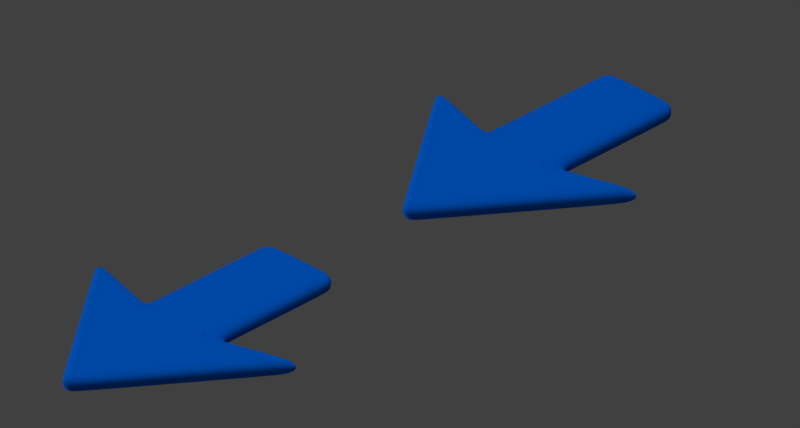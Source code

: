 # Source: queue_blueprint_ghost.blend  (saved by Blender 2.79.0; exported with 4.5.12 LTS)
import bpy
from mathutils import Matrix  # noqa: F401  (used for matrix-valued properties, if any)

bpy.ops.wm.read_factory_settings(use_empty=True)
scene = bpy.context.scene
scene.name = 'Scene'

# ---- collections
col_collection_1 = bpy.data.collections.new('Collection 1'); scene.collection.children.link(col_collection_1)

# ---- materials (node trees are filled in below, after node groups)
mat_material_001 = bpy.data.materials.new('Material.001')
mat_material_001.alpha_threshold = 0.0
mat_material_001.use_transparent_shadow = False
mat_material_001.diffuse_color = (0.0, 0.1736, 1.0, 1.0)
mat_material_001.roughness = 0.5
mat_material_001.specular_intensity = 1.0

# ---- material node trees

# ---- world
world_world = bpy.data.worlds.new('World'); scene.world = world_world
world_world.color = (0.05088, 0.05088, 0.05088)
world_world.use_sun_shadow = False
world_world.sun_shadow_jitter_overblur = 0.0
world_world.cycles.sampling_method = 'MANUAL'

# ---- cameras
cam_camera = bpy.data.cameras.new('Camera')
cam_camera.type = 'ORTHO'
cam_camera.clip_end = 100.0
cam_camera.lens = 35.0
cam_camera.sensor_width = 32.0
cam_camera.sensor_height = 18.0
cam_camera.ortho_scale = 9.714
cam_camera.dof.focus_distance = 0.0
cam_camera.dof.aperture_fstop = 128.0

# ---- lights
light_hemi = bpy.data.lights.new('Hemi', 'SUN')
light_hemi.transmission_factor = 0.0
light_hemi.angle = 0.1993
light_hemi.energy = 1.0
light_hemi.shadow_buffer_clip_start = 0.5
light_hemi.shadow_soft_size = 0.1
light_hemi.shadow_cascade_max_distance = 1000.0
light_sun_001 = bpy.data.lights.new('Sun.001', 'SUN')
light_sun_001.transmission_factor = 0.0
light_sun_001.angle = 0.1993
light_sun_001.energy = 1.0
light_sun_001.shadow_buffer_clip_start = 0.5
light_sun_001.shadow_soft_size = 0.1
light_sun_001.shadow_cascade_max_distance = 1000.0

# ---- meshes
me_plane_002 = bpy.data.meshes.new('Plane.002')
me_plane_002.from_pydata([(-1.0, -2.497, 0.0), (1.0, -2.497, 0.0), (-1.0, 1.0, 0.0), (1.0, 1.0, 0.0), (-1.0, 3.115, 0.0), (1.0, 3.115, 0.0), (0.0, 4.49, 0.0), (-2.965, 0.416, 0.0), (2.995, 0.416, 0.0), (-1.0, -2.497, 0.8175), (1.0, -2.497, 0.8175), (-1.0, 1.0, 0.8175), (1.0, 1.0, 0.8175), (-1.0, 3.115, 0.8175), (1.0, 3.115, 0.8175), (0.0, 4.49, 0.8175), (-2.965, 0.416, 0.8175), (2.995, 0.416, 0.8175)], [], [(0, 2, 3, 1), (2, 4, 5, 3), (4, 6, 5), (2, 7, 4), (5, 8, 3), (9, 10, 12, 11), (11, 12, 14, 13), (13, 14, 15), (11, 13, 16), (14, 12, 17), (4, 7, 16, 13), (2, 0, 9, 11), (6, 4, 13, 15), (3, 8, 17, 12), (0, 1, 10, 9), (5, 6, 15, 14), (8, 5, 14, 17), (1, 3, 12, 10), (7, 2, 11, 16)])
me_plane_002.polygons.foreach_set('use_smooth', [True] * 19)
me_plane_002.materials.append(mat_material_001)
me_plane_002.use_remesh_preserve_volume = False
me_plane_002.use_remesh_preserve_attributes = False
me_plane_002.use_mirror_vertex_groups = False
me_plane_002.update()
me_plane_001 = bpy.data.meshes.new('Plane.001')
me_plane_001.from_pydata([(-1.0, -2.497, 0.0), (1.0, -2.497, 0.0), (-1.0, 1.0, 0.0), (1.0, 1.0, 0.0), (-1.0, 3.115, 0.0), (1.0, 3.115, 0.0), (0.0, 4.49, 0.0), (-2.965, 0.416, 0.0), (2.995, 0.416, 0.0), (-1.0, -2.497, 0.8175), (1.0, -2.497, 0.8175), (-1.0, 1.0, 0.8175), (1.0, 1.0, 0.8175), (-1.0, 3.115, 0.8175), (1.0, 3.115, 0.8175), (0.0, 4.49, 0.8175), (-2.965, 0.416, 0.8175), (2.995, 0.416, 0.8175)], [], [(0, 2, 3, 1), (2, 4, 5, 3), (4, 6, 5), (2, 7, 4), (5, 8, 3), (9, 10, 12, 11), (11, 12, 14, 13), (13, 14, 15), (11, 13, 16), (14, 12, 17), (4, 7, 16, 13), (2, 0, 9, 11), (6, 4, 13, 15), (3, 8, 17, 12), (0, 1, 10, 9), (5, 6, 15, 14), (8, 5, 14, 17), (1, 3, 12, 10), (7, 2, 11, 16)])
me_plane_001.polygons.foreach_set('use_smooth', [True] * 19)
me_plane_001.materials.append(mat_material_001)
me_plane_001.use_remesh_preserve_volume = False
me_plane_001.use_remesh_preserve_attributes = False
me_plane_001.use_mirror_vertex_groups = False
me_plane_001.update()

# ---- objects
ob_plane_001 = bpy.data.objects.new('Plane.001', me_plane_002)
ob_plane = bpy.data.objects.new('Plane', me_plane_001)
ob_camera = bpy.data.objects.new('Camera', cam_camera)
ob_hemi = bpy.data.objects.new('Hemi', light_hemi)
ob_sun_001 = bpy.data.objects.new('Sun.001', light_sun_001)

# ---- transforms, parenting, visibility, modifiers, constraints
ob_plane_001.location = (0.05201, 3.957, -0.414)
ob_plane_001.scale = (0.6002, 0.6002, 0.336)
ob_plane_001.lineart.crease_threshold = 0.0
_m = ob_plane_001.modifiers.new('Bevel', 'BEVEL')
_m.width = 0.329
_m.width_pct = 0.329
_m.segments = 4
_m.spread = 0.0
_m = ob_plane_001.modifiers.new('Subsurf', 'SUBSURF')
_m.uv_smooth = 'PRESERVE_CORNERS'
_m.quality = 2
_m.show_only_control_edges = False
ob_plane.location = (0.05201, -1.905, -0.414)
ob_plane.scale = (0.6002, 0.6002, 0.336)
ob_plane.lineart.crease_threshold = 0.0
_m = ob_plane.modifiers.new('Bevel', 'BEVEL')
_m.width = 0.329
_m.width_pct = 0.329
_m.segments = 4
_m.spread = 0.0
_m = ob_plane.modifiers.new('Subsurf', 'SUBSURF')
_m.uv_smooth = 'PRESERVE_CORNERS'
_m.quality = 2
_m.show_only_control_edges = False
ob_camera.location = (-8.491, 9.391, 6.765)
ob_camera.rotation_euler = (1.047, -0.0, 16.49)
ob_camera.lock_rotations_4d = False
ob_camera.empty_display_type = 'ARROWS'
ob_camera.color = (0.0, 0.0, 0.0, 0.0)
ob_camera.display_type = 'WIRE'
ob_camera.lineart.crease_threshold = 0.0
ob_hemi.parent = ob_camera
ob_hemi.matrix_parent_inverse = Matrix(((0.7071, 0.7071, 3.166e-08, -0.348), (-0.3536, 0.3536, 0.866, -0.39), (0.6124, -0.6124, 0.5, -14.33), (0.0, 0.0, 0.0, 1.0)))
ob_hemi.location = (0.0, 0.0, 6.074)
ob_hemi.lineart.crease_threshold = 0.0
ob_sun_001.parent = ob_camera
ob_sun_001.matrix_parent_inverse = Matrix(((0.7071, 0.7071, 3.166e-08, -0.348), (-0.3536, 0.3536, 0.866, -0.39), (0.6124, -0.6124, 0.5, -14.33), (0.0, 0.0, 0.0, 1.0)))
ob_sun_001.location = (1.759, 0.8646, -5.96e-05)
ob_sun_001.rotation_euler = (-2.351, -1.165, 2.777)
ob_sun_001.lineart.crease_threshold = 0.0

# ---- collection membership
col_collection_1.objects.link(ob_plane_001)
col_collection_1.objects.link(ob_plane)
col_collection_1.objects.link(ob_camera)
col_collection_1.objects.link(ob_hemi)
col_collection_1.objects.link(ob_sun_001)

# ---- scene / render settings (as saved in the file)
scene.camera = ob_camera
scene.frame_start = 1; scene.frame_end = 8; scene.frame_set(3)
scene.render.engine = 'BLENDER_EEVEE_NEXT'
scene.render.resolution_x = 256
scene.render.resolution_y = 137
scene.render.dither_intensity = 0.0
scene.render.film_transparent = True
scene.cycles.use_denoising = False
scene.cycles.samples = 128
scene.cycles.sampling_pattern = 'TABULATED_SOBOL'
scene.cycles.use_adaptive_sampling = False
scene.cycles.use_light_tree = False
scene.cycles.blur_glossy = 0.0
scene.cycles.sample_clamp_indirect = 0.0
scene.view_settings.view_transform = 'Standard'
bpy.context.view_layer.update()
